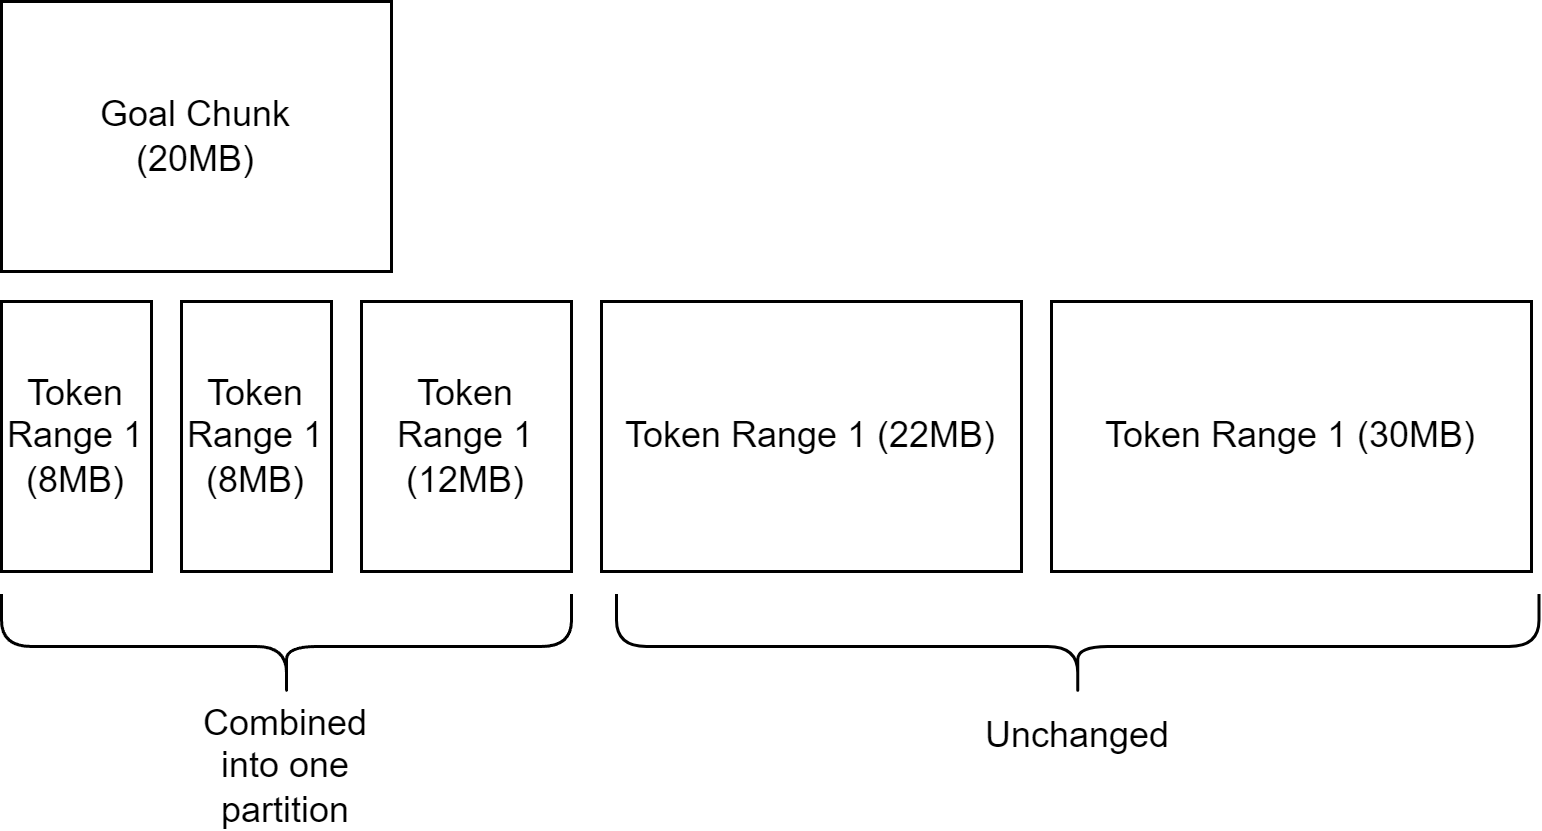

The diagram above was exported from draw.io. Its source (the exported page's mxGraphModel, read from the mxfile embedded in the PNG):
<mxGraphModel dx="1100" dy="753" grid="1" gridSize="10" guides="1" tooltips="1" connect="1" arrows="1" fold="1" page="1" pageScale="1" pageWidth="827" pageHeight="1169" math="0" shadow="0">
  <root>
    <mxCell id="0" />
    <mxCell id="1" parent="0" />
    <mxCell id="otKQf7nJ-dhX7PqhrRmB-1" value="Token Range 1 (8MB)" style="rounded=0;whiteSpace=wrap;html=1;" vertex="1" parent="1">
      <mxGeometry x="150" y="230" width="50" height="90" as="geometry" />
    </mxCell>
    <mxCell id="otKQf7nJ-dhX7PqhrRmB-2" value="Goal Chunk&lt;br&gt;(20MB)" style="rounded=0;whiteSpace=wrap;html=1;" vertex="1" parent="1">
      <mxGeometry x="150" y="130" width="130" height="90" as="geometry" />
    </mxCell>
    <mxCell id="otKQf7nJ-dhX7PqhrRmB-6" value="Token Range 1 (12MB)" style="rounded=0;whiteSpace=wrap;html=1;" vertex="1" parent="1">
      <mxGeometry x="270" y="230" width="70" height="90" as="geometry" />
    </mxCell>
    <mxCell id="otKQf7nJ-dhX7PqhrRmB-7" value="Token Range 1 (30MB)" style="rounded=0;whiteSpace=wrap;html=1;" vertex="1" parent="1">
      <mxGeometry x="500" y="230" width="160" height="90" as="geometry" />
    </mxCell>
    <mxCell id="otKQf7nJ-dhX7PqhrRmB-8" value="" style="shape=curlyBracket;whiteSpace=wrap;html=1;rounded=1;labelPosition=left;verticalLabelPosition=middle;align=right;verticalAlign=middle;rotation=-90;" vertex="1" parent="1">
      <mxGeometry x="227.5" y="250" width="35" height="190" as="geometry" />
    </mxCell>
    <mxCell id="otKQf7nJ-dhX7PqhrRmB-11" value="Combined into one partition&lt;br&gt;" style="text;html=1;strokeColor=none;fillColor=none;align=center;verticalAlign=middle;whiteSpace=wrap;rounded=0;" vertex="1" parent="1">
      <mxGeometry x="215" y="370" width="60" height="30" as="geometry" />
    </mxCell>
    <mxCell id="otKQf7nJ-dhX7PqhrRmB-14" value="Token Range 1 (22MB)" style="rounded=0;whiteSpace=wrap;html=1;" vertex="1" parent="1">
      <mxGeometry x="350" y="230" width="140" height="90" as="geometry" />
    </mxCell>
    <mxCell id="otKQf7nJ-dhX7PqhrRmB-16" value="Token Range 1 (8MB)" style="rounded=0;whiteSpace=wrap;html=1;" vertex="1" parent="1">
      <mxGeometry x="210" y="230" width="50" height="90" as="geometry" />
    </mxCell>
    <mxCell id="otKQf7nJ-dhX7PqhrRmB-20" value="" style="shape=curlyBracket;whiteSpace=wrap;html=1;rounded=1;labelPosition=left;verticalLabelPosition=middle;align=right;verticalAlign=middle;rotation=-90;" vertex="1" parent="1">
      <mxGeometry x="491.25" y="191.25" width="35" height="307.5" as="geometry" />
    </mxCell>
    <mxCell id="otKQf7nJ-dhX7PqhrRmB-21" value="Unchanged" style="text;html=1;strokeColor=none;fillColor=none;align=center;verticalAlign=middle;whiteSpace=wrap;rounded=0;" vertex="1" parent="1">
      <mxGeometry x="478.75" y="360" width="60" height="30" as="geometry" />
    </mxCell>
  </root>
</mxGraphModel>